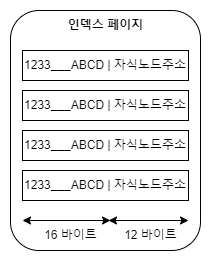

The diagram above was exported from draw.io. Its source (the exported page's mxGraphModel, read from the mxfile embedded in the PNG):
<mxGraphModel dx="1434" dy="738" grid="1" gridSize="10" guides="1" tooltips="1" connect="1" arrows="1" fold="1" page="1" pageScale="1" pageWidth="827" pageHeight="1169" math="0" shadow="0">
  <root>
    <mxCell id="0" />
    <mxCell id="1" parent="0" />
    <mxCell id="D4dK84hdkSdiuBWcQ7a--1" value="" style="rounded=1;whiteSpace=wrap;html=1;" vertex="1" parent="1">
      <mxGeometry x="280" y="240" width="190" height="240" as="geometry" />
    </mxCell>
    <mxCell id="D4dK84hdkSdiuBWcQ7a--3" value="인덱스 페이지" style="text;html=1;align=center;verticalAlign=middle;resizable=0;points=[];autosize=1;strokeColor=none;fillColor=none;fontStyle=1" vertex="1" parent="1">
      <mxGeometry x="325" y="240" width="100" height="30" as="geometry" />
    </mxCell>
    <mxCell id="D4dK84hdkSdiuBWcQ7a--4" value="1233___ABCD | 자식노드주소" style="rounded=0;whiteSpace=wrap;html=1;" vertex="1" parent="1">
      <mxGeometry x="292" y="280" width="166" height="30" as="geometry" />
    </mxCell>
    <mxCell id="D4dK84hdkSdiuBWcQ7a--5" value="1233___ABCD | 자식노드주소" style="rounded=0;whiteSpace=wrap;html=1;" vertex="1" parent="1">
      <mxGeometry x="292" y="320" width="166" height="30" as="geometry" />
    </mxCell>
    <mxCell id="D4dK84hdkSdiuBWcQ7a--6" value="1233___ABCD | 자식노드주소" style="rounded=0;whiteSpace=wrap;html=1;" vertex="1" parent="1">
      <mxGeometry x="292" y="360" width="166" height="30" as="geometry" />
    </mxCell>
    <mxCell id="D4dK84hdkSdiuBWcQ7a--7" value="1233___ABCD | 자식노드주소" style="rounded=0;whiteSpace=wrap;html=1;" vertex="1" parent="1">
      <mxGeometry x="292" y="400" width="166" height="30" as="geometry" />
    </mxCell>
    <mxCell id="D4dK84hdkSdiuBWcQ7a--8" value="" style="endArrow=classic;startArrow=classic;html=1;rounded=0;" edge="1" parent="1">
      <mxGeometry width="50" height="50" relative="1" as="geometry">
        <mxPoint x="292" y="450" as="sourcePoint" />
        <mxPoint x="380" y="450" as="targetPoint" />
      </mxGeometry>
    </mxCell>
    <mxCell id="D4dK84hdkSdiuBWcQ7a--9" value="" style="endArrow=classic;startArrow=classic;html=1;rounded=0;" edge="1" parent="1">
      <mxGeometry width="50" height="50" relative="1" as="geometry">
        <mxPoint x="378" y="450" as="sourcePoint" />
        <mxPoint x="458" y="450" as="targetPoint" />
      </mxGeometry>
    </mxCell>
    <mxCell id="D4dK84hdkSdiuBWcQ7a--10" value="16 바이트" style="text;html=1;align=center;verticalAlign=middle;resizable=0;points=[];autosize=1;strokeColor=none;fillColor=none;" vertex="1" parent="1">
      <mxGeometry x="300" y="450" width="80" height="30" as="geometry" />
    </mxCell>
    <mxCell id="D4dK84hdkSdiuBWcQ7a--11" value="12 바이트" style="text;html=1;align=center;verticalAlign=middle;resizable=0;points=[];autosize=1;strokeColor=none;fillColor=none;" vertex="1" parent="1">
      <mxGeometry x="380" y="450" width="80" height="30" as="geometry" />
    </mxCell>
  </root>
</mxGraphModel>